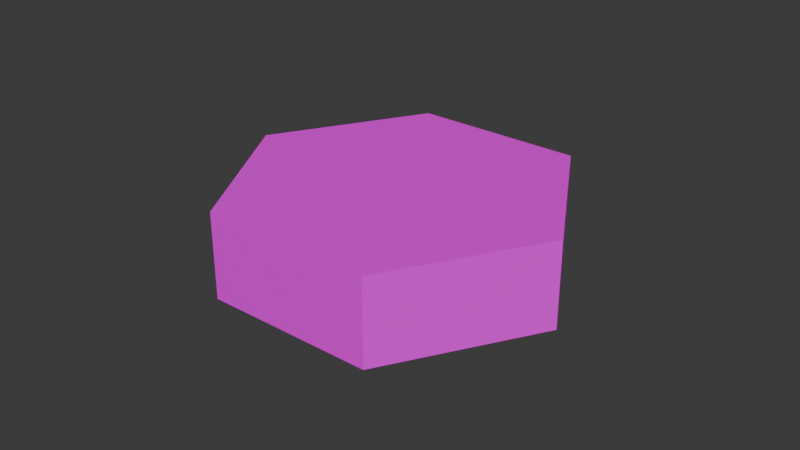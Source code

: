 # Source: terran3.blend  (saved by Blender 4.0.36; exported with 4.5.12 LTS)
import bpy
from mathutils import Matrix  # noqa: F401  (used for matrix-valued properties, if any)

bpy.ops.wm.read_factory_settings(use_empty=True)
scene = bpy.context.scene
scene.name = 'Scene'

# ---- collections
col_collection = bpy.data.collections.new('Collection'); scene.collection.children.link(col_collection)

# ---- images (referenced by path relative to the original .blend; pixels are not part of the script)
import os
ASSET_DIR = os.environ.get("B2B_ASSET_DIR", "")  # directory of the original .blend (textures are referenced by path, not embedded)
HERE = os.path.dirname(os.path.abspath(__file__))  # packed textures are extracted next to this script under _unpacked/

def load_image(name, relpath, width, height, colorspace="sRGB"):
    """Load a texture the original file referenced (path relative to the .blend, or extracted next to this script)."""
    p = next((c for c in (os.path.join(HERE, relpath), os.path.join(ASSET_DIR, relpath)) if relpath and os.path.exists(c)), "")
    if p:
        img = bpy.data.images.load(p, check_existing=True)
        img.name = name
    else:  # same state as the original file: an image datablock whose file is absent (Cycles renders it pink)
        img = bpy.data.images.new(name, width, height)
        img.source = "FILE"
        img.filepath = "//" + (relpath or name)
    img.colorspace_settings.name = colorspace
    return img
img_terran3_png = load_image('terran3.png', 'terran3.png', 1024, 1024, 'sRGB')

# ---- materials (node trees are filled in below, after node groups)
mat_material_001 = bpy.data.materials.new('Material.001')
mat_material_001.use_transparent_shadow = False

# ---- material node trees
mat_material_001.use_nodes = True; mat_material_001.node_tree.nodes.clear()
_N = mat_material_001.node_tree.nodes; _L = mat_material_001.node_tree.links
n0 = _N.new('ShaderNodeBsdfPrincipled'); n0.name = 'Principled BSDF'; n0.location = (10, 300)
n0.inputs[3].default_value = 1.45
n1 = _N.new('ShaderNodeOutputMaterial'); n1.name = 'Material Output'; n1.location = (300, 300)
n2 = _N.new('ShaderNodeTexImage'); n2.name = 'Image Texture'; n2.location = (-280, 280)
n2.image = img_terran3_png
_L.new(n0.outputs[0], n1.inputs[0])
_L.new(n2.outputs[0], n0.inputs[0])
n1.is_active_output = True

# ---- world
world_world = bpy.data.worlds.new('World'); scene.world = world_world
world_world.use_nodes = True; world_world.node_tree.nodes.clear()
_N = world_world.node_tree.nodes; _L = world_world.node_tree.links
n0 = _N.new('ShaderNodeOutputWorld'); n0.name = 'World Output'; n0.location = (300, 300)
n1 = _N.new('ShaderNodeBackground'); n1.name = 'Background'; n1.location = (10, 300)
n1.inputs[0].default_value = (0.05088, 0.05088, 0.05088, 1.0)
_L.new(n1.outputs[0], n0.inputs[0])
n0.is_active_output = True
world_world.color = (0.05088, 0.05088, 0.05088)
world_world.use_sun_shadow = False
world_world.sun_shadow_jitter_overblur = 0.0

# ---- meshes
me_cylinder = bpy.data.meshes.new('Cylinder')
me_cylinder.from_pydata([(0.0, 0.5, -0.125), (0.0, 0.5, 0.125), (0.433, 0.25, -0.125), (0.433, 0.25, 0.125), (0.433, -0.25, -0.125), (0.433, -0.25, 0.125), (0.0, -0.5, -0.125), (0.0, -0.5, 0.125), (-0.433, -0.25, -0.125), (-0.433, -0.25, 0.125), (-0.433, 0.25, -0.125), (-0.433, 0.25, 0.125)], [], [(0, 1, 3, 2), (2, 3, 5, 4), (4, 5, 7, 6), (6, 7, 9, 8), (3, 1, 11, 9, 7, 5), (8, 9, 11, 10), (10, 11, 1, 0), (0, 2, 4, 6, 8, 10)])
_uv = me_cylinder.uv_layers.new(name='UVMap')
_uv.uv.foreach_set('vector', [0.9175, 0.256, 0.9175, 0.756, 0.8069, 0.756, 0.8069, 0.256, 0.4169, 0.206, 0.4169, 0.706, 0.3063, 0.706, 0.3063, 0.206, 0.947, 0.1487, 0.947, 0.6487, 0.8364, 0.6487, 0.8364, 0.1487, 0.2777, 0.1825, 0.2777, 0.6825, 0.1671, 0.6825, 0.1671, 0.1825, 0.701, 0.5971, 0.5573, 0.7221, 0.4137, 0.5971, 0.4137, 0.3471, 0.5573, 0.2221, 0.701, 0.3471, 0.1525, 0.1693, 0.1525, 0.6693, 0.04193, 0.6693, 0.04193, 0.1693, 0.3832, 0.3854, 0.3832, 0.8854, 0.2726, 0.8854, 0.2726, 0.3854, 0.2329, 0.9354, 0.3708, 0.8154, 0.3708, 0.5754, 0.2329, 0.4554, 0.09504, 0.5754, 0.09504, 0.8154])
me_cylinder.materials.append(mat_material_001)
me_cylinder.update()

# ---- objects
ob_cylinder = bpy.data.objects.new('Cylinder', me_cylinder)

# ---- transforms, parenting, visibility, modifiers, constraints
ob_cylinder.location = (0.0, 0.0, 0.0)
ob_cylinder.rotation_euler = (0.0, 0.0, 0.5236)

# ---- collection membership
col_collection.objects.link(ob_cylinder)

# ---- scene / render settings (as saved in the file)
scene.frame_start = 1; scene.frame_end = 250; scene.frame_set(1)
scene.render.engine = 'BLENDER_EEVEE_NEXT'
scene.cycles.sampling_pattern = 'TABULATED_SOBOL'
bpy.context.view_layer.update()

# ---- added for rendering (the .blend has no active camera and no usable light): camera, sun
cam_auto = bpy.data.cameras.new('AutoCamera')
cam_auto.lens = 50.0
cam_auto.sensor_width = 36.0
cam_auto.clip_end = 1000.0
ob_auto_camera = bpy.data.objects.new('AutoCamera', cam_auto)
scene.collection.objects.link(ob_auto_camera)
ob_auto_camera.location = (1.68393, -2.02072, 1.34715)
ob_auto_camera.rotation_euler = (1.09748, -7.21219e-08, 0.694738)
scene.camera = ob_auto_camera
light_auto_sun = bpy.data.lights.new('AutoSun', 'SUN')
light_auto_sun.energy = 3.0
light_auto_sun.angle = 0.0523599
ob_auto_sun = bpy.data.objects.new('AutoSun', light_auto_sun)
scene.collection.objects.link(ob_auto_sun)
ob_auto_sun.rotation_euler = (0.872665, 0.174533, 0.523599)
bpy.context.view_layer.update()
